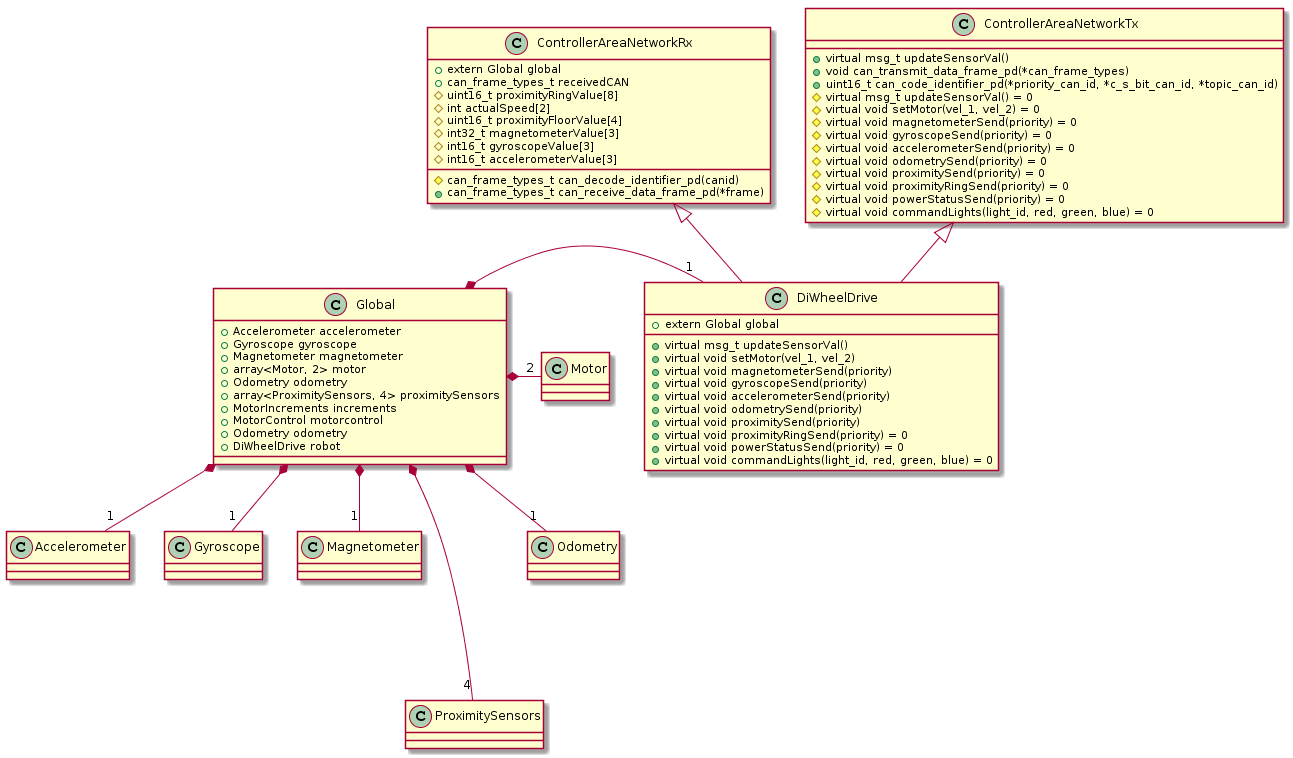

The diagram above was rendered by PlantUML. Its source (embedded in the PNG):
@startuml
class DiWheelDrive
class ControllerAreaNetworkRx
class ControllerAreaNetworkTx
class Global
class Accelerometer
class Gyroscope
class Magnetometer
class ProximitySensors
class Motor
class Odometry

ControllerAreaNetworkRx <|-- DiWheelDrive
ControllerAreaNetworkTx <|-- DiWheelDrive
Global *- "1" DiWheelDrive
Global *-- "1" Accelerometer
Global *-- "1" Gyroscope
Global *-- "1" Magnetometer
Global *---- "4" ProximitySensors
Global *- "2" Motor
Global *-- "1" Odometry

class DiWheelDrive {
+extern Global global

    +virtual msg_t updateSensorVal()
    +virtual void setMotor(vel_1, vel_2)
    +virtual void magnetometerSend(priority)
    +virtual void gyroscopeSend(priority)
    +virtual void accelerometerSend(priority)
    +virtual void odometrySend(priority)
    +virtual void proximitySend(priority)
    +virtual void proximityRingSend(priority) = 0
    +virtual void powerStatusSend(priority) = 0
    +virtual void commandLights(light_id, red, green, blue) = 0
}

class ControllerAreaNetworkTx {
+virtual msg_t updateSensorVal()
+void can_transmit_data_frame_pd(*can_frame_types)
+uint16_t can_code_identifier_pd(*priority_can_id, *c_s_bit_can_id, *topic_can_id)
#virtual msg_t updateSensorVal() = 0
#virtual void setMotor(vel_1, vel_2) = 0
#virtual void magnetometerSend(priority) = 0
#virtual void gyroscopeSend(priority) = 0
#virtual void accelerometerSend(priority) = 0
#virtual void odometrySend(priority) = 0
#virtual void proximitySend(priority) = 0
#virtual void proximityRingSend(priority) = 0
#virtual void powerStatusSend(priority) = 0
#virtual void commandLights(light_id, red, green, blue) = 0
}

class ControllerAreaNetworkRx {
+extern Global global
+can_frame_types_t receivedCAN
#uint16_t proximityRingValue[8]
#int actualSpeed[2]
#uint16_t proximityFloorValue[4]
#int32_t magnetometerValue[3]
#int16_t gyroscopeValue[3]
#int16_t accelerometerValue[3]
#can_frame_types_t can_decode_identifier_pd(canid)
+can_frame_types_t can_receive_data_frame_pd(*frame)
}

class Global{
+Accelerometer accelerometer
+Gyroscope gyroscope
+Magnetometer magnetometer
+array<Motor, 2> motor
+Odometry odometry
+array<ProximitySensors, 4> proximitySensors
+MotorIncrements increments
+MotorControl motorcontrol
+Odometry odometry
+DiWheelDrive robot
}
@enduml